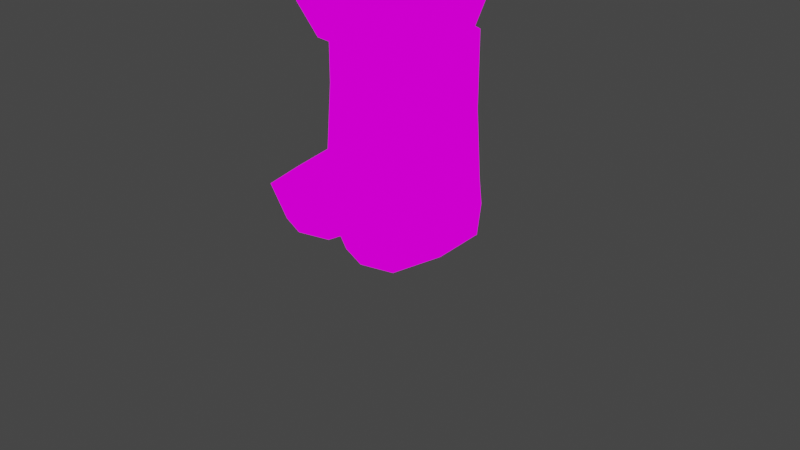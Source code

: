 # Source: Mario.blend  (saved by Blender 2.90.8; exported with 4.5.12 LTS)
import bpy
from mathutils import Matrix  # noqa: F401  (used for matrix-valued properties, if any)

bpy.ops.wm.read_factory_settings(use_empty=True)
scene = bpy.context.scene
scene.name = 'Scene'

# ---- collections
col_collection = bpy.data.collections.new('Collection'); scene.collection.children.link(col_collection)

# ---- images (referenced by path relative to the original .blend; pixels are not part of the script)
import os
ASSET_DIR = os.environ.get("B2B_ASSET_DIR", "")  # directory of the original .blend (textures are referenced by path, not embedded)
HERE = os.path.dirname(os.path.abspath(__file__))  # packed textures are extracted next to this script under _unpacked/

def load_image(name, relpath, width, height, colorspace="sRGB"):
    """Load a texture the original file referenced (path relative to the .blend, or extracted next to this script)."""
    p = next((c for c in (os.path.join(HERE, relpath), os.path.join(ASSET_DIR, relpath)) if relpath and os.path.exists(c)), "")
    if p:
        img = bpy.data.images.load(p, check_existing=True)
        img.name = name
    else:  # same state as the original file: an image datablock whose file is absent (Cycles renders it pink)
        img = bpy.data.images.new(name, width, height)
        img.source = "FILE"
        img.filepath = "//" + (relpath or name)
    img.colorspace_settings.name = colorspace
    return img
img_body_png = load_image('Body.png', 'Body.png', 1024, 1024, 'sRGB')
img_hand_png = load_image('Hand.png', 'Hand.png', 1024, 1024, 'sRGB')
img_eye_png = load_image('Eye.png', 'Eye.png', 1024, 1024, 'sRGB')
img_mustache_png = load_image('Mustache.png', 'Mustache.png', 1024, 1024, 'sRGB')
img_emblem_png = load_image('Emblem.png', 'Emblem.png', 1024, 1024, 'sRGB')
img_untitled = load_image('Untitled', 'Head.png', 1024, 1024, 'sRGB')
img_hand_png_001 = load_image('Hand.png.001', 'Hand.png', 1024, 1024, 'sRGB')

# ---- materials (node trees are filled in below, after node groups)
mat_body = bpy.data.materials.new('Body')
mat_body.use_backface_culling = True
mat_body.use_transparent_shadow = False
mat_arm = bpy.data.materials.new('Arm')
mat_arm.use_transparent_shadow = False
mat_material = bpy.data.materials.new('Material')
mat_material.use_transparent_shadow = False
mat_eye = bpy.data.materials.new('Eye')
mat_eye.use_backface_culling = True
mat_eye.use_transparent_shadow = False
mat_mouth = bpy.data.materials.new('Mouth')
mat_mouth.use_backface_culling = True
mat_mouth.use_transparent_shadow = False
mat_emblem = bpy.data.materials.new('Emblem')
mat_emblem.use_backface_culling = True
mat_emblem.use_transparent_shadow = False
mat_head = bpy.data.materials.new('Head')
mat_head.use_backface_culling = True
mat_head.use_transparent_shadow = False
mat_eye2 = bpy.data.materials.new('Eye2')
mat_eye2.use_transparent_shadow = False
mat_head_001 = bpy.data.materials.new('Head.001')
mat_head_001.use_transparent_shadow = False
mat_emblem__double_sided = bpy.data.materials.new('Emblem, Double-Sided')
mat_emblem__double_sided.use_transparent_shadow = False
mat_material_001 = bpy.data.materials.new('Material.001')
mat_material_001.use_transparent_shadow = False

# ---- material node trees
mat_body.use_nodes = True; mat_body.node_tree.nodes.clear()
_N = mat_body.node_tree.nodes; _L = mat_body.node_tree.links
n0 = _N.new('ShaderNodeOutputMaterial'); n0.name = 'Material Output'; n0.location = (300, 300)
n1 = _N.new('ShaderNodeBackground'); n1.name = 'Background'; n1.location = (10, 300)
n2 = _N.new('ShaderNodeTexImage'); n2.name = 'Image Texture'; n2.location = (-280, 270)
n2.image = img_body_png
n2.interpolation = 'Closest'
_L.new(n1.outputs[0], n0.inputs[0])
_L.new(n2.outputs[0], n1.inputs[0])
n0.is_active_output = True
mat_arm.use_nodes = True; mat_arm.node_tree.nodes.clear()
_N = mat_arm.node_tree.nodes; _L = mat_arm.node_tree.links
n0 = _N.new('ShaderNodeOutputMaterial'); n0.name = 'Material Output'; n0.location = (300, 300)
n1 = _N.new('ShaderNodeBackground'); n1.name = 'Background'; n1.location = (10, 300)
n2 = _N.new('ShaderNodeTexImage'); n2.name = 'Image Texture'; n2.location = (-280, 270)
n2.interpolation = 'Closest'
_L.new(n1.outputs[0], n0.inputs[0])
_L.new(n2.outputs[0], n1.inputs[0])
n0.is_active_output = True
mat_material.use_nodes = True; mat_material.node_tree.nodes.clear()
_N = mat_material.node_tree.nodes; _L = mat_material.node_tree.links
n0 = _N.new('ShaderNodeOutputMaterial'); n0.name = 'Material Output'; n0.location = (300, 300)
n1 = _N.new('ShaderNodeBackground'); n1.name = 'Background'; n1.location = (10, 300)
n2 = _N.new('ShaderNodeTexImage'); n2.name = 'Image Texture'; n2.location = (-280, 270)
n2.image = img_hand_png
n2.interpolation = 'Closest'
_L.new(n1.outputs[0], n0.inputs[0])
_L.new(n2.outputs[0], n1.inputs[0])
n0.is_active_output = True
mat_eye.use_nodes = True; mat_eye.node_tree.nodes.clear()
_N = mat_eye.node_tree.nodes; _L = mat_eye.node_tree.links
n0 = _N.new('ShaderNodeOutputMaterial'); n0.name = 'Material Output'; n0.location = (300, 300)
n1 = _N.new('ShaderNodeBackground'); n1.name = 'Background'; n1.location = (10, 300)
n2 = _N.new('ShaderNodeTexImage'); n2.name = 'Image Texture'; n2.location = (-280, 270)
n2.image = img_eye_png
n2.interpolation = 'Closest'
_L.new(n1.outputs[0], n0.inputs[0])
_L.new(n2.outputs[0], n1.inputs[0])
n0.is_active_output = True
mat_mouth.use_nodes = True; mat_mouth.node_tree.nodes.clear()
_N = mat_mouth.node_tree.nodes; _L = mat_mouth.node_tree.links
n0 = _N.new('ShaderNodeOutputMaterial'); n0.name = 'Material Output'; n0.location = (300, 300)
n1 = _N.new('ShaderNodeBackground'); n1.name = 'Background'; n1.location = (10, 300)
n2 = _N.new('ShaderNodeTexImage'); n2.name = 'Image Texture'; n2.location = (-280, 270)
n2.image = img_mustache_png
n2.interpolation = 'Closest'
_L.new(n1.outputs[0], n0.inputs[0])
_L.new(n2.outputs[0], n1.inputs[0])
n0.is_active_output = True
mat_emblem.use_nodes = True; mat_emblem.node_tree.nodes.clear()
_N = mat_emblem.node_tree.nodes; _L = mat_emblem.node_tree.links
n0 = _N.new('ShaderNodeOutputMaterial'); n0.name = 'Material Output'; n0.location = (300, 300)
n1 = _N.new('ShaderNodeTexImage'); n1.name = 'Image Texture'; n1.location = (-280, 270)
n1.image = img_emblem_png
n1.interpolation = 'Closest'
n2 = _N.new('ShaderNodeBackground'); n2.name = 'Background'; n2.location = (10, 300)
_L.new(n2.outputs[0], n0.inputs[0])
_L.new(n1.outputs[0], n2.inputs[0])
n0.is_active_output = True
mat_head.use_nodes = True; mat_head.node_tree.nodes.clear()
_N = mat_head.node_tree.nodes; _L = mat_head.node_tree.links
n0 = _N.new('ShaderNodeOutputMaterial'); n0.name = 'Material Output'; n0.location = (300, 300)
n1 = _N.new('ShaderNodeBackground'); n1.name = 'Background'; n1.location = (10, 300)
n2 = _N.new('ShaderNodeTexImage'); n2.name = 'Image Texture'; n2.location = (-280, 270)
n2.image = img_body_png
n2.interpolation = 'Closest'
_L.new(n1.outputs[0], n0.inputs[0])
_L.new(n2.outputs[0], n1.inputs[0])
n0.is_active_output = True
mat_eye2.use_nodes = True; mat_eye2.node_tree.nodes.clear()
_N = mat_eye2.node_tree.nodes; _L = mat_eye2.node_tree.links
n0 = _N.new('ShaderNodeOutputMaterial'); n0.name = 'Material Output'; n0.location = (300, 300)
n1 = _N.new('ShaderNodeBackground'); n1.name = 'Background'; n1.location = (10, 300)
n2 = _N.new('ShaderNodeTexImage'); n2.name = 'Image Texture'; n2.location = (-280, 270)
n2.image = img_eye_png
n2.interpolation = 'Closest'
_L.new(n1.outputs[0], n0.inputs[0])
_L.new(n2.outputs[0], n1.inputs[0])
n0.is_active_output = True
mat_head_001.use_nodes = True; mat_head_001.node_tree.nodes.clear()
_N = mat_head_001.node_tree.nodes; _L = mat_head_001.node_tree.links
n0 = _N.new('ShaderNodeOutputMaterial'); n0.name = 'Material Output'; n0.location = (300, 300)
n1 = _N.new('ShaderNodeBackground'); n1.name = 'Background'; n1.location = (10, 300)
n2 = _N.new('ShaderNodeTexImage'); n2.name = 'Image Texture'; n2.location = (-280, 270)
n2.image = img_untitled
_L.new(n1.outputs[0], n0.inputs[0])
_L.new(n2.outputs[0], n1.inputs[0])
n0.is_active_output = True
mat_emblem__double_sided.use_nodes = True; mat_emblem__double_sided.node_tree.nodes.clear()
_N = mat_emblem__double_sided.node_tree.nodes; _L = mat_emblem__double_sided.node_tree.links
n0 = _N.new('ShaderNodeOutputMaterial'); n0.name = 'Material Output'; n0.location = (300, 300)
n1 = _N.new('ShaderNodeBackground'); n1.name = 'Background'; n1.location = (10, 300)
n2 = _N.new('ShaderNodeTexImage'); n2.name = 'Image Texture'; n2.location = (-280, 270)
n2.image = img_emblem_png
_L.new(n1.outputs[0], n0.inputs[0])
_L.new(n2.outputs[0], n1.inputs[0])
n0.is_active_output = True
mat_material_001.use_nodes = True; mat_material_001.node_tree.nodes.clear()
_N = mat_material_001.node_tree.nodes; _L = mat_material_001.node_tree.links
n0 = _N.new('ShaderNodeOutputMaterial'); n0.name = 'Material Output'; n0.location = (300, 300)
n1 = _N.new('ShaderNodeBackground'); n1.name = 'Background'; n1.location = (10, 300)
n2 = _N.new('ShaderNodeTexImage'); n2.name = 'Image Texture'; n2.location = (-280, 270)
n2.image = img_hand_png_001
n2.interpolation = 'Closest'
_L.new(n1.outputs[0], n0.inputs[0])
_L.new(n2.outputs[0], n1.inputs[0])
n0.is_active_output = True

# ---- world
world_world = bpy.data.worlds.new('World'); scene.world = world_world
world_world.use_nodes = True; world_world.node_tree.nodes.clear()
_N = world_world.node_tree.nodes; _L = world_world.node_tree.links
n0 = _N.new('ShaderNodeOutputWorld'); n0.name = 'World Output'; n0.location = (300, 300)
n1 = _N.new('ShaderNodeBackground'); n1.name = 'Background'; n1.location = (10, 300)
n1.inputs[0].default_value = (0.05088, 0.05088, 0.05088, 1.0)
_L.new(n1.outputs[0], n0.inputs[0])
n0.is_active_output = True
world_world.color = (0.05088, 0.05088, 0.05088)
world_world.use_sun_shadow = False
world_world.sun_shadow_jitter_overblur = 0.0

# ---- cameras
cam_camera = bpy.data.cameras.new('Camera')
cam_camera.clip_end = 100.0
cam_camera.ortho_scale = 7.314

# ---- lights
light_light = bpy.data.lights.new('Light', 'POINT')
light_light.transmission_factor = 0.0
light_light.energy = 1000.0
light_light.shadow_soft_size = 0.1
light_light.shadow_maximum_resolution = 0.006
light_light.use_absolute_resolution = True

# ---- meshes
me_cube_001 = bpy.data.meshes.new('Cube.001')
me_cube_001.from_pydata([(-0.5388, -0.5418, 1.888), (-0.666, 0.2544, 1.966), (-0.7669, -0.6793, 2.335), (-0.7546, 0.5263, 2.625), (-2.664e-09, 0.2646, 1.759), (-2.664e-09, -0.8295, 2.184), (-2.664e-09, -0.1866, 1.683), (-2.664e-09, -0.9181, 2.666), (-2.664e-09, 0.5936, 2.094), (-0.9003, -6.93e-05, 2.476), (-0.4975, -0.4643, 3.466), (-0.6078, 0.5335, 3.386), (-0.7245, -0.7144, 2.833), (-0.5637, -0.02069, 3.616), (-2.664e-09, 0.6126, 3.502), (-2.664e-09, -0.3395, 3.749), (0.0, 0.04954, 4.725), (-2.664e-09, -0.7698, 3.236), (-2.664e-09, 0.6904, 2.969), (-2.664e-09, 0.4343, 3.813), (-0.4105, 0.1151, 3.803), (-0.8151, -0.02724, 3.142), (-2.664e-09, 0.6677, 2.531), (0.5388, -0.5418, 1.888), (0.666, 0.2544, 1.966), (0.7669, -0.6793, 2.335), (0.7546, 0.5263, 2.625), (0.9003, -6.93e-05, 2.476), (0.4975, -0.4643, 3.466), (0.6078, 0.5335, 3.386), (0.7245, -0.7144, 2.833), (0.5637, -0.02069, 3.616), (0.4105, 0.1151, 3.803), (0.8151, -0.02724, 3.142)], [], [(0, 23, 5), (9, 3, 1), (1, 8, 4), (1, 3, 8), (1, 4, 6), (1, 6, 0), (3, 22, 8), (12, 2, 7), (21, 2, 12), (11, 20, 19), (18, 11, 14), (12, 10, 21), (3, 11, 18), (19, 20, 16), (14, 11, 19), (16, 20, 15), (20, 10, 15), (17, 10, 12), (17, 15, 10), (3, 9, 21), (13, 10, 20), (21, 13, 11), (21, 10, 13), (12, 7, 17), (21, 9, 2), (3, 21, 11), (13, 20, 11), (5, 2, 0), (7, 2, 5), (3, 18, 22), (0, 6, 23), (27, 24, 26), (24, 4, 8), (24, 8, 26), (24, 6, 4), (24, 23, 6), (26, 8, 22), (30, 7, 25), (33, 30, 25), (29, 19, 32), (18, 14, 29), (30, 33, 28), (26, 18, 29), (19, 16, 32), (14, 19, 29), (16, 15, 32), (32, 15, 28), (17, 30, 28), (17, 28, 15), (26, 33, 27), (31, 32, 28), (33, 29, 31), (33, 31, 28), (30, 17, 7), (33, 25, 27), (26, 29, 33), (31, 29, 32), (5, 23, 25), (7, 5, 25), (26, 22, 18), (27, 25, 24), (24, 25, 23), (0, 2, 1), (1, 2, 9)])
me_cube_001.polygons.foreach_set('use_smooth', [True] * 64)
_k = set([(15, 20), (15, 32), (19, 20), (19, 32)])
me_cube_001.attributes.new('sharp_edge', 'BOOLEAN', 'EDGE').data.foreach_set('value', [ (min(e.vertices), max(e.vertices)) in _k for e in me_cube_001.edges])
_uv = me_cube_001.uv_layers.new(name='UVMap')
_uv.uv.foreach_set('vector', [0.1777, 0.1371, 0.2191, 0.1188, 0.3019, 0.08232, 0.1643, 0.3237, 0.09972, 0.3245, 0.1086, 0.2006, 0.1086, 0.2006, 0.001779, 0.3001, 0.06808, 0.1478, 0.1086, 0.2006, 0.09972, 0.3245, 0.001779, 0.3001, 0.1086, 0.2006, 0.06808, 0.1478, 0.09973, 0.002391, 0.1086, 0.2006, 0.09973, 0.002391, 0.1777, 0.1371, 0.1034, 0.3869, 0.02271, 0.4567, 0.001779, 0.3001, 0.2843, 0.2053, 0.2148, 0.2203, 0.3019, 0.08232, 0.2244, 0.3919, 0.246, 0.3405, 0.246, 0.3405, 0.1604, 0.5723, 0.3088, 0.9083, 0.1842, 0.8148, 0.04363, 0.6133, 0.1604, 0.5723, 0.1218, 0.7529, 0.2873, 0.2651, 0.2978, 0.4816, 0.2244, 0.3919, 0.1034, 0.3869, 0.1604, 0.5723, 0.04363, 0.6133, 0.1842, 0.8148, 0.3088, 0.9083, 0.4978, 1.0, 0.1218, 0.7529, 0.1604, 0.5723, 0.1842, 0.8148, 0.4978, 1.0, 0.3088, 0.9083, 0.4938, 0.8455, 0.3088, 0.9083, 0.3372, 0.6115, 0.4938, 0.8455, 0.4978, 0.2721, 0.3372, 0.6115, 0.2843, 0.2053, 0.4978, 0.2721, 0.4938, 0.8455, 0.3372, 0.6115, 0.1034, 0.3869, 0.1643, 0.3237, 0.2244, 0.3919, 0.2215, 0.478, 0.3532, 0.649, 0.3032, 0.9083, 0.2244, 0.3919, 0.2215, 0.478, 0.1158, 0.5687, 0.2244, 0.3919, 0.3563, 0.5838, 0.2215, 0.478, 0.2843, 0.2053, 0.4767, -0.08565, 0.4978, 0.2721, 0.2244, 0.3919, 0.1643, 0.3237, 0.246, 0.3405, 0.1034, 0.3869, 0.2244, 0.3919, 0.1604, 0.5723, 0.2215, 0.478, 0.3088, 0.9083, 0.1604, 0.5723, 0.3019, 0.08232, 0.2148, 0.2203, 0.3019, 0.08232, 0.3019, 0.08232, 0.2148, 0.2203, 0.3019, 0.08232, 0.1034, 0.3869, 0.04363, 0.6133, 0.02271, 0.4567, 0.1777, 0.1371, 0.09973, 0.002391, 0.2191, 0.1188, 0.1643, 0.3237, 0.1086, 0.2006, 0.09972, 0.3245, 0.1086, 0.2006, 0.06808, 0.1478, 0.001779, 0.3001, 0.1086, 0.2006, 0.001779, 0.3001, 0.09972, 0.3245, 0.1086, 0.2006, 0.09973, 0.002391, 0.06808, 0.1478, 0.1086, 0.2006, 0.2191, 0.1188, 0.09973, 0.002391, 0.1034, 0.3869, 0.001779, 0.3001, 0.02271, 0.4567, 0.2843, 0.2053, 0.3019, 0.08232, 0.2148, 0.2203, 0.2244, 0.3919, 0.246, 0.3405, 0.246, 0.3405, 0.1604, 0.5723, 0.1842, 0.8148, 0.3088, 0.9083, 0.04363, 0.6133, 0.1218, 0.7529, 0.1604, 0.5723, 0.2873, 0.2651, 0.2244, 0.3919, 0.2978, 0.4816, 0.1034, 0.3869, 0.04363, 0.6133, 0.1604, 0.5723, 0.1842, 0.8148, 0.4978, 1.0, 0.3088, 0.9083, 0.1218, 0.7529, 0.1842, 0.8148, 0.1604, 0.5723, 0.4978, 1.0, 0.4938, 0.8455, 0.3088, 0.9083, 0.3088, 0.9083, 0.4938, 0.8455, 0.3372, 0.6115, 0.4978, 0.2721, 0.2843, 0.2053, 0.3372, 0.6115, 0.4978, 0.2721, 0.3372, 0.6115, 0.4938, 0.8455, 0.1034, 0.3869, 0.2244, 0.3919, 0.1643, 0.3237, 0.2215, 0.478, 0.3032, 0.9083, 0.3532, 0.649, 0.2244, 0.3919, 0.1158, 0.5687, 0.2215, 0.478, 0.2244, 0.3919, 0.2215, 0.478, 0.3563, 0.5838, 0.2843, 0.2053, 0.4978, 0.2721, 0.4767, -0.08565, 0.2244, 0.3919, 0.246, 0.3405, 0.1643, 0.3237, 0.1034, 0.3869, 0.1604, 0.5723, 0.2244, 0.3919, 0.2215, 0.478, 0.1604, 0.5723, 0.3088, 0.9083, 0.3019, 0.08232, 0.2191, 0.1188, 0.2148, 0.2203, 0.3019, 0.08232, 0.3019, 0.08232, 0.2148, 0.2203, 0.1034, 0.3869, 0.02271, 0.4567, 0.04363, 0.6133, 0.1643, 0.3237, 0.246, 0.3405, 0.1086, 0.2006, 0.1086, 0.2006, 0.246, 0.3405, 0.2191, 0.1188, 0.3019, 0.08232, 0.2148, 0.2203, 0.1086, 0.2006, 0.1086, 0.2006, 0.2148, 0.2203, 0.1643, 0.3237])
me_cube_001.materials.append(mat_body)
me_cube_001.materials.append(mat_arm)
me_cube_001.use_remesh_fix_poles = True
me_cube_001.use_remesh_preserve_attributes = False
me_cube_001.use_mirror_vertex_groups = False
me_cube_001.update()
me_cube_009 = bpy.data.meshes.new('Cube.009')
me_cube_009.from_pydata([(2.946, -0.3981, 3.06), (2.946, -0.4537, 3.849), (2.953, 0.4168, 3.147), (2.954, 0.4561, 3.746), (2.164, -0.3704, 3.195), (2.164, -0.3851, 3.697), (2.17, 0.356, 3.191), (2.171, 0.3744, 3.693)], [], [(0, 3, 2), (2, 7, 6), (7, 4, 6), (5, 0, 4), (6, 0, 2), (7, 1, 5), (0, 1, 3), (2, 3, 7), (7, 5, 4), (5, 1, 0), (6, 4, 0), (7, 3, 1)])
me_cube_009.polygons.foreach_set('use_smooth', [True] * 12)
_uv = me_cube_009.uv_layers.new(name='UVMap')
_uv.uv.foreach_set('vector', [0.001953, 0.6606, 0.252, 0.9976, 0.001953, 0.9976, 0.4688, 0.03139, 0.182, 0.2814, 0.4688, 0.2814, 0.625, 0.5, 0.375, 0.75, 0.375, 0.5, 0.5996, 0.2813, 0.3779, 0.5313, 0.3779, 0.2813, 0.128, 0.2818, 0.435, 0.5271, 0.09561, 0.5278, 0.8834, 1.092, 0.474, 0.3708, 0.8834, 0.4312, 0.001953, 0.6606, 0.252, 0.6226, 0.252, 0.9976, 0.4688, 0.03139, 0.182, 0.03139, 0.182, 0.2814, 0.625, 0.5, 0.625, 0.75, 0.375, 0.75, 0.5996, 0.2813, 0.6451, 0.5313, 0.3779, 0.5313, 0.128, 0.2818, 0.4356, 0.2786, 0.435, 0.5357, 0.8834, 1.092, 0.474, 1.152, 0.474, 0.3708])
me_cube_009.materials.append(mat_material)
me_cube_009.use_remesh_fix_poles = True
me_cube_009.use_remesh_preserve_attributes = False
me_cube_009.use_mirror_vertex_groups = False
me_cube_009.update()
me_cube_010 = bpy.data.meshes.new('Cube.010')
me_cube_010.from_pydata([(0.0, 1.091, 5.189), (0.0, 1.185, 4.104), (0.0, -0.789, 3.872), (0.0, 0.0, 3.728), (0.0, -1.471, 4.612), (0.0, -0.05352, 4.512), (0.0, -1.339, 4.885), (-0.2306, -1.298, 4.332), (-0.3472, -1.298, 4.649), (0.0, 0.929, 4.267), (0.0, 0.8494, 3.852), (-1.031, 0.2382, 4.555), (-0.9965, 0.155, 4.876), (-0.9965, 0.155, 4.465), (-0.6163, -0.1199, 4.643), (-0.7689, 0.09225, 4.876), (-0.8671, -0.03575, 4.465), (-0.8671, -0.03575, 4.854), (-0.8671, 0.004176, 4.502), (-0.7689, 0.09225, 4.465), (0.8671, -0.03575, 4.854), (0.8671, -0.03575, 4.465), (0.5952, 0.762, 4.339), (0.3472, -1.298, 4.649), (0.2306, -1.298, 4.332), (0.7396, -0.6437, 5.396), (0.7567, -0.6624, 4.354), (0.6807, 0.0, 3.976), (0.9028, 0.0, 4.462), (0.63, 0.7726, 5.263), (0.6825, 0.8534, 4.082), (0.6186, -0.6568, 4.676), (0.6056, -0.6585, 4.004), (0.7689, 0.09225, 4.876), (0.7689, 0.09225, 4.465), (0.6163, -0.1199, 4.643), (0.9965, 0.155, 4.465), (0.9965, 0.155, 4.876), (1.031, 0.2382, 4.555), (0.8856, 0.2233, 4.812), (1.031, 0.2382, 4.786), (-0.5952, 0.762, 4.339), (-0.7396, -0.6437, 5.396), (-0.7567, -0.6624, 4.354), (-0.6807, 0.0, 3.976), (-0.9028, 0.0, 4.462), (-0.63, 0.7726, 5.263), (-0.6825, 0.8534, 4.082), (-0.6186, -0.6568, 4.676), (-0.6056, -0.6585, 4.004), (0.0, -0.7595, 4.708), (0.0, -0.6383, 5.627), (0.0, -1.027, 4.394), (0.0, -0.7936, 5.198), (-0.8856, 0.2233, 4.812), (-1.031, 0.2382, 4.786)], [], [(7, 8, 5), (8, 6, 5), (4, 8, 7), (4, 6, 8), (55, 54, 11), (17, 12, 13), (15, 54, 12), (17, 13, 16), (15, 12, 17), (19, 14, 16), (19, 13, 11), (14, 15, 17), (13, 12, 55), (14, 17, 16), (16, 13, 19), (30, 27, 10), (24, 5, 23), (23, 5, 6), (20, 21, 36), (35, 20, 33), (28, 31, 26), (35, 21, 20), (34, 21, 35), (27, 22, 28), (32, 27, 28), (30, 10, 1), (3, 27, 32), (22, 30, 9), (30, 1, 9), (33, 20, 37), (22, 27, 30), (21, 34, 36), (4, 23, 6), (25, 28, 29), (29, 28, 22), (36, 40, 37), (33, 37, 39), (4, 24, 23), (40, 38, 39), (34, 38, 36), (28, 25, 31), (3, 10, 27), (0, 29, 22), (20, 36, 37), (22, 9, 0), (34, 33, 39), (34, 35, 33), (38, 34, 39), (37, 40, 39), (36, 38, 40), (3, 32, 2), (32, 28, 26), (4, 7, 24), (24, 7, 5), (47, 10, 44), (45, 43, 48), (44, 45, 41), (49, 45, 44), (47, 1, 10), (3, 49, 44), (41, 9, 47), (47, 9, 1), (41, 47, 44), (42, 46, 45), (46, 41, 45), (45, 48, 42), (3, 44, 10), (0, 41, 46), (41, 0, 9), (3, 2, 49), (49, 43, 45), (53, 51, 42), (48, 50, 53), (42, 48, 53), (52, 50, 48), (25, 53, 31), (52, 31, 50), (31, 53, 50), (53, 25, 51), (52, 48, 43), (52, 49, 2), (52, 43, 49), (52, 32, 26), (52, 2, 32), (52, 26, 31), (19, 54, 15), (19, 15, 14), (11, 54, 19), (12, 54, 55), (13, 55, 11)])
me_cube_010.polygons.foreach_set('use_smooth', [True] * 90)
me_cube_010.polygons.foreach_set('material_index', [3, 3, 3, 3, 3, 3, 3, 3, 3, 3, 3, 3, 3, 3, 3, 3, 3, 3, 3, 3, 3, 3, 3, 3, 3, 3, 3, 3, 3, 3, 3, 3, 3, 3, 3, 3, 3, 3, 3, 3, 3, 3, 3, 3, 3, 3, 3, 3, 3, 3, 3, 3, 3, 3, 3, 3, 3, 3, 3, 3, 3, 3, 3, 3, 3, 3, 3, 3, 3, 3, 3, 0, 0, 0, 0, 4, 4, 4, 4, 1, 1, 1, 1, 1, 1, 3, 3, 3, 3, 3])
_uv = me_cube_010.uv_layers.new(name='UVMap')
_uv.uv.foreach_set('vector', [0.5132, 0.02604, 0.5132, 0.02604, 0.5132, 0.02604, 0.5132, 0.02604, 0.5132, 0.02604, 0.5132, 0.02604, 0.5132, 0.02604, 0.5132, 0.02604, 0.5132, 0.02604, 0.5132, 0.02604, 0.5132, 0.02604, 0.5132, 0.02604, 0.5221, 0.03927, 0.5221, 0.03927, 0.5221, 0.03927, 0.6665, 0.7486, 0.692, 0.7486, 0.692, 0.5904, 0.5221, 0.03927, 0.5221, 0.03927, 0.5221, 0.03927, 0.6665, 0.7486, 0.692, 0.5904, 0.6665, 0.5904, 0.5221, 0.03927, 0.5221, 0.03927, 0.5221, 0.03927, 0.5221, 0.03927, 0.5221, 0.03927, 0.5221, 0.03927, 0.5221, 0.03927, 0.5221, 0.03927, 0.5221, 0.03927, 0.5221, 0.03927, 0.5221, 0.03927, 0.5221, 0.03927, 0.692, 0.5904, 0.692, 0.7486, 0.709, 0.714, 0.5221, 0.03927, 0.5221, 0.03927, 0.5221, 0.03927, 0.5221, 0.03927, 0.5221, 0.03927, 0.5221, 0.03927, 0.8497, 0.4369, 0.6889, 0.3669, 0.9189, 0.1712, 0.5418, 0.07854, 0.5418, 0.07854, 0.5418, 0.07854, 0.5132, 0.02604, 0.5132, 0.02604, 0.5132, 0.02604, 0.6665, 0.7486, 0.6665, 0.5904, 0.692, 0.5904, 0.5221, 0.03927, 0.5221, 0.03927, 0.5221, 0.03927, 0.6679, 0.5862, 0.5065, 0.6398, 0.5066, 0.4676, 0.5221, 0.03927, 0.5221, 0.03927, 0.5221, 0.03927, 0.5221, 0.03927, 0.5221, 0.03927, 0.5221, 0.03927, 0.6889, 0.3669, 0.8465, 0.5505, 0.6679, 0.5862, 0.5227, 0.2964, 0.6889, 0.3669, 0.6679, 0.5862, 0.8497, 0.4369, 0.9189, 0.1712, 0.9859, 0.3402, 0.723, 0.02835, 0.6889, 0.3669, 0.5227, 0.2964, 0.8465, 0.5505, 0.8497, 0.4369, 0.9922, 0.5088, 0.8497, 0.4369, 0.9924, 0.3402, 0.9922, 0.5088, 0.5221, 0.03927, 0.5221, 0.03927, 0.5221, 0.03927, 0.8465, 0.5505, 0.6889, 0.3669, 0.8497, 0.4369, 0.5221, 0.03927, 0.5221, 0.03927, 0.5221, 0.03927, 0.5132, 0.02604, 0.5132, 0.02604, 0.5132, 0.02604, 0.5422, 0.9845, 0.6679, 0.5862, 0.8362, 0.9786, 0.8362, 0.9786, 0.6679, 0.5862, 0.8465, 0.5505, 0.692, 0.5904, 0.709, 0.714, 0.692, 0.7486, 0.5221, 0.03927, 0.5221, 0.03927, 0.5221, 0.03927, 0.5263, 0.04341, 0.5263, 0.04341, 0.5263, 0.04341, 0.5221, 0.03927, 0.5221, 0.03927, 0.5221, 0.03927, 0.5221, 0.03927, 0.5221, 0.03927, 0.5221, 0.03927, 0.6679, 0.5862, 0.5422, 0.9845, 0.5065, 0.6398, 0.723, 0.02835, 0.9189, 0.1712, 0.6889, 0.3669, 0.9924, 0.9544, 0.8362, 0.9786, 0.8465, 0.5505, 0.6665, 0.7486, 0.692, 0.5904, 0.692, 0.7486, 0.8465, 0.5505, 0.9922, 0.5088, 0.9924, 0.9544, 0.5221, 0.03927, 0.5221, 0.03927, 0.5221, 0.03927, 0.5221, 0.03927, 0.5221, 0.03927, 0.5221, 0.03927, 0.5221, 0.03927, 0.5221, 0.03927, 0.5221, 0.03927, 0.5221, 0.03927, 0.5221, 0.03927, 0.5221, 0.03927, 0.5221, 0.03927, 0.5221, 0.03927, 0.5221, 0.03927, 0.723, 0.02835, 0.5227, 0.2964, 0.526, 0.0, 0.5227, 0.2964, 0.6679, 0.5862, 0.5066, 0.4676, 0.5283, 0.04547, 0.5283, 0.04547, 0.5283, 0.04547, 0.5428, 0.06821, 0.5428, 0.06821, 0.5428, 0.06821, 0.8497, 0.4369, 0.9189, 0.1712, 0.6889, 0.3669, 0.6679, 0.5862, 0.5066, 0.4676, 0.5065, 0.6398, 0.6889, 0.3669, 0.6679, 0.5862, 0.8465, 0.5505, 0.5227, 0.2964, 0.6679, 0.5862, 0.6889, 0.3669, 0.8497, 0.4369, 0.9859, 0.3402, 0.9189, 0.1712, 0.723, 0.02835, 0.5227, 0.2964, 0.6889, 0.3669, 0.8465, 0.5505, 0.9922, 0.5088, 0.8497, 0.4369, 0.8497, 0.4369, 0.9922, 0.5088, 0.9924, 0.3402, 0.8465, 0.5505, 0.8497, 0.4369, 0.6889, 0.3669, 0.5422, 0.9845, 0.8362, 0.9786, 0.6679, 0.5862, 0.8362, 0.9786, 0.8465, 0.5505, 0.6679, 0.5862, 0.6679, 0.5862, 0.5065, 0.6398, 0.5422, 0.9845, 0.723, 0.02835, 0.6889, 0.3669, 0.9189, 0.1712, 0.9924, 0.9544, 0.8465, 0.5505, 0.8362, 0.9786, 0.8465, 0.5505, 0.9924, 0.9544, 0.9922, 0.5088, 0.723, 0.02835, 0.526, 0.0, 0.5227, 0.2964, 0.5227, 0.2964, 0.5066, 0.4676, 0.6679, 0.5862, 0.9022, 0.7307, 0.9022, 1.054, 0.1503, 0.941, 0.2539, 0.1557, 0.9011, 0.1544, 0.9022, 0.7307, 0.1503, 0.941, 0.2539, 0.1557, 0.9022, 0.7307, 0.9049, -0.2015, 0.9011, 0.1544, 0.2539, 0.1557, 0.1503, 0.941, 0.9022, 0.7307, 0.2539, 0.1557, 0.9049, -0.2015, 0.2539, 0.1557, 0.9011, 0.1544, 0.2539, 0.1557, 0.9022, 0.7307, 0.9011, 0.1544, 0.9022, 0.7307, 0.1503, 0.941, 0.9022, 1.054, 0.986, 0.6995, 0.01308, 1.089, 0.01312, 0.5992, 0.986, 0.6995, 0.09018, 0.119, 0.9822, 0.001154, 0.986, 0.6995, 0.01312, 0.5992, 0.09018, 0.119, 0.986, 0.6995, 0.09018, 0.119, 0.01312, 0.5992, 0.986, 0.6995, 0.9822, 0.001154, 0.09018, 0.119, 0.986, 0.6995, 0.01312, 0.5992, 0.01308, 1.089, 0.5221, 0.03927, 0.5221, 0.03927, 0.5221, 0.03927, 0.5221, 0.03927, 0.5221, 0.03927, 0.5221, 0.03927, 0.5221, 0.03927, 0.5221, 0.03927, 0.5221, 0.03927, 0.5221, 0.03927, 0.5221, 0.03927, 0.5221, 0.03927, 0.5221, 0.03927, 0.5221, 0.03927, 0.5221, 0.03927])
me_cube_010.materials.append(mat_eye)
me_cube_010.materials.append(mat_mouth)
me_cube_010.materials.append(mat_emblem)
me_cube_010.materials.append(mat_head)
me_cube_010.materials.append(mat_eye2)
me_cube_010.use_remesh_fix_poles = True
me_cube_010.use_remesh_preserve_attributes = False
me_cube_010.use_mirror_vertex_groups = False
me_cube_010.update()
me_cube_005 = bpy.data.meshes.new('Cube.005')
me_cube_005.from_pydata([(0.0, 0.9883, 4.562), (0.0, -0.2011, 6.199), (-0.7061, 0.771, 4.647), (-0.8761, 0.06354, 4.954), (-1.043, -0.1219, 5.425), (0.0, 1.184, 4.651), (-0.5045, -0.8336, 6.067), (-0.863, 1.0, 5.18), (0.0, 1.309, 5.132), (0.7061, 0.771, 4.647), (0.8761, 0.06354, 4.954), (1.043, -0.1219, 5.425), (0.5045, -0.8336, 6.067), (0.863, 1.0, 5.18), (-0.8227, -0.6255, 5.189), (0.8227, -0.6255, 5.189), (-0.3305, -0.8816, 5.418), (0.3305, -0.8816, 5.418), (0.4261, -1.235, 5.316), (-0.4261, -1.235, 5.316), (-3.311e-09, -0.05555, 5.762)], [], [(1, 13, 8), (5, 13, 9), (5, 9, 0), (13, 10, 9), (7, 2, 3), (13, 12, 11), (1, 8, 7), (6, 7, 4), (5, 8, 13), (6, 1, 7), (5, 2, 7), (5, 0, 2), (5, 7, 8), (1, 12, 13), (11, 10, 13), (3, 4, 7), (10, 11, 15), (4, 3, 14), (16, 14, 19), (15, 17, 18), (12, 16, 17), (12, 15, 11), (14, 6, 4), (16, 6, 14), (12, 17, 15), (14, 3, 20), (3, 2, 20), (0, 9, 20), (10, 15, 20), (15, 17, 20), (20, 17, 16), (2, 0, 20), (9, 10, 20), (16, 14, 20), (1, 6, 12), (16, 18, 17), (12, 6, 16), (16, 19, 18)])
me_cube_005.polygons.foreach_set('use_smooth', [True] * 38)
me_cube_005.polygons.foreach_set('material_index', [2, 2, 2, 2, 2, 2, 2, 2, 2, 2, 2, 2, 2, 2, 2, 2, 2, 2, 4, 4, 2, 2, 2, 2, 2, 2, 2, 2, 2, 2, 2, 2, 2, 2, 2, 4, 2, 4])
_k = set([(14, 16), (15, 17), (16, 17)])
me_cube_005.attributes.new('sharp_edge', 'BOOLEAN', 'EDGE').data.foreach_set('value', [ (min(e.vertices), max(e.vertices)) in _k for e in me_cube_005.edges])
_uv = me_cube_005.uv_layers.new(name='UVMap')
_uv.uv.foreach_set('vector', [0.0, 0.0, 0.0, 0.0, 0.0, 0.0, 0.0, 0.0, 0.0, 0.0, 0.0, 0.0, 0.0, 0.0, 0.0, 0.0, 0.0, 0.0, 0.0, 0.0, 0.0, 0.0, 0.0, 0.0, 0.0, 0.0, 0.0, 0.0, 0.0, 0.0, 0.0, 0.0, 0.0, 0.0, 0.0, 0.0, 0.0, 0.0, 0.0, 0.0, 0.0, 0.0, 0.0, 0.0, 0.0, 0.0, 0.0, 0.0, 0.0, 0.0, 0.0, 0.0, 0.0, 0.0, 0.8653, 0.1036, 1.0, 0.1214, 0.8871, 0.3591, 0.0, 0.0, 0.0, 0.0, 0.0, 0.0, 0.0, 0.0, 0.0, 0.0, 0.0, 0.0, 0.0, 0.0, 0.0, 0.0, 0.0, 0.0, 0.0, 0.0, 0.0, 0.0, 0.0, 0.0, 0.0, 0.0, 0.0, 0.0, 0.0, 0.0, 0.0, 0.0, 0.0, 0.0, 0.0, 0.0, 0.0, 0.0, 0.0, 0.0, 0.0, 0.0, 0.0, 0.0, 0.0, 0.0, 0.0, 0.0, 0.0, 0.0, 0.0, 0.0, 0.0, 0.0, 0.0, 0.0, 0.0, 0.0, 0.0, 0.0, 1.0, 1.0, 0.15, 0.1457, 0.85, 0.1457, 0.0, 0.0, 0.0, 0.0, 0.0, 0.0, 0.0, 0.0, 0.0, 0.0, 0.0, 0.0, 0.0, 0.0, 0.0, 0.0, 0.0, 0.0, 0.0, 0.0, 0.0, 0.0, 0.0, 0.0, 0.0, 0.0, 0.0, 0.0, 0.0, 0.0, 0.0, 0.0, 0.0, 0.0, 0.0, 0.0, 0.0, 0.0, 0.0, 0.0, 0.0, 0.0, 0.0, 0.0, 0.0, 0.0, 0.0, 0.0, 0.0, 0.0, 0.0, 0.0, 0.0, 0.0, 0.0, 0.0, 0.0, 0.0, 0.0, 0.0, 0.0, 0.0, 0.0, 0.0, 0.0, 0.0, 0.0, 0.0, 0.0, 0.0, 0.0, 0.0, 0.0, 0.0, 0.0, 0.0, 0.0, 0.0, 1.0, 0.1214, 0.8653, 0.1036, 0.9029, 0.02952, 0.0, 0.0, 0.0, 0.0, 0.0, 0.0, 1.0, 1.0, 0.0, 1.0, 0.15, 0.1457, 0.0, 0.0, 0.0, 0.0, 0.0, 0.0])
me_cube_005.materials.append(mat_eye)
me_cube_005.materials.append(mat_mouth)
me_cube_005.materials.append(mat_emblem)
me_cube_005.materials.append(mat_head_001)
me_cube_005.materials.append(mat_emblem__double_sided)
me_cube_005.use_remesh_fix_poles = True
me_cube_005.use_remesh_preserve_attributes = False
me_cube_005.use_mirror_vertex_groups = False
me_cube_005.update()
me_cube_002 = bpy.data.meshes.new('Cube.002')
me_cube_002.from_pydata([(-2.946, -0.3981, 3.06), (-2.946, -0.4537, 3.849), (-2.953, 0.4168, 3.147), (-2.954, 0.4561, 3.746), (-2.164, -0.3704, 3.195), (-2.164, -0.3851, 3.697), (-2.17, 0.356, 3.191), (-2.171, 0.3744, 3.693)], [], [(0, 3, 2), (2, 7, 6), (7, 4, 6), (5, 0, 4), (6, 0, 2), (7, 1, 5), (0, 1, 3), (2, 3, 7), (7, 5, 4), (5, 1, 0), (6, 4, 0), (7, 3, 1)])
me_cube_002.polygons.foreach_set('use_smooth', [True] * 12)
_uv = me_cube_002.uv_layers.new(name='UVMap')
_uv.uv.foreach_set('vector', [0.001953, 0.6606, 0.252, 0.9976, 0.001953, 0.9976, 0.4688, 0.03139, 0.182, 0.2814, 0.4688, 0.2814, 0.625, 0.5, 0.375, 0.75, 0.375, 0.5, 0.5996, 0.2813, 0.3779, 0.5313, 0.3779, 0.2813, 0.128, 0.2818, 0.435, 0.5271, 0.09561, 0.5278, 0.8834, 1.092, 0.474, 0.3708, 0.8834, 0.4312, 0.001953, 0.6606, 0.252, 0.6226, 0.252, 0.9976, 0.4688, 0.03139, 0.182, 0.03139, 0.182, 0.2814, 0.625, 0.5, 0.625, 0.75, 0.375, 0.75, 0.5996, 0.2813, 0.6451, 0.5313, 0.3779, 0.5313, 0.128, 0.2818, 0.4356, 0.2786, 0.435, 0.5357, 0.8834, 1.092, 0.474, 1.152, 0.474, 0.3708])
me_cube_002.materials.append(mat_material_001)
me_cube_002.use_remesh_fix_poles = True
me_cube_002.use_remesh_preserve_attributes = False
me_cube_002.use_mirror_vertex_groups = False
me_cube_002.update()
me_cube_003 = bpy.data.meshes.new('Cube.003')
me_cube_003.from_pydata([(-0.4516, 5.485e-08, 2.303), (-0.4516, -0.3885, 2.055), (-0.8241, -0.1727, 2.055), (-0.6985, 0.3565, 2.055), (-0.2047, 0.3565, 2.055), (-0.07906, -0.1727, 2.055), (-0.8642, -0.1977, 0.5599), (-0.725, 0.3887, 0.5599), (-0.03869, -0.1977, 0.5599), (-0.1778, 0.3887, 0.5599), (-0.4514, -0.4368, 0.6748), (-0.7873, -0.8208, -7.153e-07), (-0.7814, 0.3131, -7.153e-07), (-0.1326, -0.8208, -7.153e-07), (-0.1385, 0.3131, -7.153e-07), (-0.8654, -0.2784, -7.153e-07), (-0.9047, -0.9145, 0.3787), (-0.7528, 0.3951, 0.2994), (-0.4599, 0.3931, -7.153e-07), (-0.4607, 0.4043, 0.5309), (-0.1671, 0.3951, 0.2994), (-0.0545, -0.2784, -7.153e-07), (-0.01518, -0.9145, 0.3787), (-0.4604, -0.9033, 0.7027), (-0.02387, -0.2784, 0.2994), (-0.8906, -0.2784, 0.2994), (-0.4599, 0.4522, 0.2994), (-0.4602, -1.063, 0.4139), (-0.4599, -0.9276, -7.153e-07), (-0.8242, -0.1728, 1.278), (-0.8241, -0.1727, 1.338), (-0.6985, 0.3565, 1.338), (-0.6986, 0.3566, 1.278), (-0.07906, -0.1727, 1.338), (-0.07895, -0.1728, 1.278), (-0.2046, 0.3566, 1.278), (-0.2047, 0.3565, 1.338), (-0.4516, -0.3885, 1.338), (-0.4516, -0.3887, 1.278), (0.4516, 5.485e-08, 2.303), (0.4516, -0.3885, 2.055), (0.8241, -0.1727, 2.055), (0.6985, 0.3565, 2.055), (0.2047, 0.3565, 2.055), (0.07906, -0.1727, 2.055), (0.8642, -0.1977, 0.5599), (0.725, 0.3887, 0.5599), (0.03869, -0.1977, 0.5599), (0.1778, 0.3887, 0.5599), (0.4514, -0.4368, 0.6748), (0.7873, -0.8208, -7.153e-07), (0.7814, 0.3131, -7.153e-07), (0.1326, -0.8208, -7.153e-07), (0.1385, 0.3131, -7.153e-07), (0.8654, -0.2784, -7.153e-07), (0.9047, -0.9145, 0.3787), (0.7528, 0.3951, 0.2994), (0.4599, 0.3931, -7.153e-07), (0.4607, 0.4043, 0.5309), (0.1671, 0.3951, 0.2994), (0.0545, -0.2784, -7.153e-07), (0.01518, -0.9145, 0.3787), (0.4604, -0.9033, 0.7027), (0.02387, -0.2784, 0.2994), (0.8906, -0.2784, 0.2994), (0.4599, 0.4522, 0.2994), (0.4602, -1.063, 0.4139), (0.4599, -0.9276, -7.153e-07), (0.8242, -0.1728, 1.278), (0.8241, -0.1727, 1.338), (0.6985, 0.3565, 1.338), (0.6986, 0.3566, 1.278), (0.07906, -0.1727, 1.338), (0.07895, -0.1728, 1.278), (0.2046, 0.3566, 1.278), (0.2047, 0.3565, 1.338), (0.4516, -0.3885, 1.338), (0.4516, -0.3887, 1.278)], [], [(31, 4, 36), (38, 10, 34), (7, 32, 35), (30, 31, 32), (0, 2, 1), (0, 4, 3), (0, 5, 4), (0, 3, 2), (0, 1, 5), (37, 2, 30), (9, 34, 8), (2, 3, 31), (29, 7, 6), (17, 25, 6), (8, 22, 24), (21, 28, 15), (23, 16, 27), (13, 21, 24), (14, 20, 24), (20, 9, 8), (12, 15, 25), (15, 16, 25), (6, 25, 16), (26, 7, 19), (26, 12, 17), (18, 12, 26), (26, 9, 20), (9, 19, 7), (28, 13, 22), (22, 23, 27), (28, 27, 16), (11, 16, 15), (10, 38, 29), (34, 10, 8), (9, 35, 34), (31, 3, 4), (33, 4, 5), (5, 1, 37), (10, 29, 6), (33, 36, 4), (37, 1, 2), (29, 32, 7), (37, 33, 5), (7, 35, 9), (17, 6, 7), (14, 21, 18), (18, 15, 12), (15, 28, 11), (28, 21, 13), (18, 21, 15), (13, 24, 22), (14, 24, 21), (20, 8, 24), (12, 25, 17), (26, 19, 9), (26, 17, 7), (18, 26, 14), (26, 20, 14), (28, 22, 27), (28, 16, 11), (22, 8, 23), (16, 23, 6), (23, 10, 6), (8, 10, 23), (30, 32, 29), (35, 33, 34), (32, 36, 35), (34, 37, 38), (29, 37, 30), (2, 31, 30), (35, 36, 33), (32, 31, 36), (34, 33, 37), (29, 38, 37), (70, 75, 43), (77, 73, 49), (46, 74, 71), (69, 71, 70), (39, 40, 41), (39, 42, 43), (39, 43, 44), (39, 41, 42), (39, 44, 40), (76, 69, 41), (48, 47, 73), (41, 70, 42), (68, 45, 46), (56, 45, 64), (47, 63, 61), (60, 54, 67), (62, 66, 55), (52, 63, 60), (53, 63, 59), (59, 47, 48), (51, 64, 54), (54, 64, 55), (45, 55, 64), (65, 58, 46), (65, 56, 51), (57, 65, 51), (65, 59, 48), (48, 46, 58), (67, 61, 52), (61, 66, 62), (67, 55, 66), (50, 54, 55), (49, 68, 77), (73, 47, 49), (48, 73, 74), (70, 43, 42), (72, 44, 43), (44, 76, 40), (49, 45, 68), (72, 43, 75), (76, 41, 40), (68, 46, 71), (76, 44, 72), (46, 48, 74), (56, 46, 45), (53, 57, 60), (57, 51, 54), (54, 50, 67), (67, 52, 60), (57, 54, 60), (52, 61, 63), (53, 60, 63), (59, 63, 47), (51, 56, 64), (65, 48, 58), (65, 46, 56), (57, 53, 65), (65, 53, 59), (67, 66, 61), (67, 50, 55), (61, 62, 47), (55, 45, 62), (62, 45, 49), (47, 62, 49), (69, 68, 71), (74, 73, 72), (71, 74, 75), (73, 77, 76), (68, 69, 76), (41, 69, 70), (74, 72, 75), (71, 75, 70), (73, 76, 72), (68, 76, 77)])
me_cube_003.polygons.foreach_set('use_smooth', [1, 1, 1, 1, 1, 1, 1, 1, 1, 1, 1, 1, 1, 1, 1, 0, 1, 1, 1, 1, 1, 1, 1, 1, 1, 1, 1, 1, 1, 1, 1, 1, 1, 1, 1, 1, 1, 1, 1, 1, 1, 1, 1, 1, 1, 0, 0, 0, 0, 0, 1, 1, 1, 1, 1, 1, 1, 1, 1, 1, 1, 1, 1, 1, 1, 1, 1, 1, 1, 1, 1, 1, 1, 1, 1, 1, 1, 1, 1, 1, 1, 1, 1, 1, 1, 1, 1, 1, 1, 0, 1, 1, 1, 1, 1, 1, 1, 1, 1, 1, 1, 1, 1, 1, 1, 1, 1, 1, 1, 1, 1, 1, 1, 1, 1, 1, 1, 1, 1, 0, 0, 0, 0, 0, 1, 1, 1, 1, 1, 1, 1, 1, 1, 1, 1, 1, 1, 1, 1, 1, 1, 1, 1, 1, 1, 1, 1, 1])
_k = set([(6, 7), (6, 10), (7, 19), (8, 9), (8, 10), (9, 19), (45, 46), (45, 49), (46, 58), (47, 48), (47, 49), (48, 58)])
me_cube_003.attributes.new('sharp_edge', 'BOOLEAN', 'EDGE').data.foreach_set('value', [ (min(e.vertices), max(e.vertices)) in _k for e in me_cube_003.edges])
_uv = me_cube_003.uv_layers.new(name='UVMap')
_uv.uv.foreach_set('vector', [0.08131, 0.04675, 0.08131, 0.04675, 0.08131, 0.04675, 0.08131, 0.04675, 0.08131, 0.04675, 0.08131, 0.04675, 0.08131, 0.04675, 0.08131, 0.04675, 0.08131, 0.04675, 0.08131, 0.04675, 0.08131, 0.04675, 0.08131, 0.04675, 0.08131, 0.04675, 0.08131, 0.04675, 0.08131, 0.04675, 0.08131, 0.04675, 0.08131, 0.04675, 0.08131, 0.04675, 0.08131, 0.04675, 0.08131, 0.04675, 0.08131, 0.04675, 0.08131, 0.04675, 0.08131, 0.04675, 0.08131, 0.04675, 0.08131, 0.04675, 0.08131, 0.04675, 0.08131, 0.04675, 0.08131, 0.04675, 0.08131, 0.04675, 0.08131, 0.04675, 0.08131, 0.04675, 0.08131, 0.04675, 0.08131, 0.04675, 0.08131, 0.04675, 0.08131, 0.04675, 0.08131, 0.04675, 0.08131, 0.04675, 0.08131, 0.04675, 0.08131, 0.04675, 0.009104, 0.02344, 0.009104, 0.02344, 0.009104, 0.02344, 0.009104, 0.02344, 0.009104, 0.02344, 0.009104, 0.02344, 0.0317, 0.04618, 0.04483, 0.1232, 0.06224, 0.0465, 0.009104, 0.02344, 0.009104, 0.02344, 0.009104, 0.02344, 0.009104, 0.02344, 0.009104, 0.02344, 0.009104, 0.02344, 0.009104, 0.02344, 0.009104, 0.02344, 0.009104, 0.02344, 0.009104, 0.02344, 0.009104, 0.02344, 0.009104, 0.02344, 0.009104, 0.02344, 0.009104, 0.02344, 0.009104, 0.02344, 0.009104, 0.02344, 0.009104, 0.02344, 0.009104, 0.02344, 0.009104, 0.02344, 0.009104, 0.02344, 0.009104, 0.02344, 0.009104, 0.02344, 0.009104, 0.02344, 0.009104, 0.02344, 0.009104, 0.02344, 0.009104, 0.02344, 0.009104, 0.02344, 0.009104, 0.02344, 0.009104, 0.02344, 0.009104, 0.02344, 0.009104, 0.02344, 0.009104, 0.02344, 0.009104, 0.02344, 0.08131, 0.04675, 0.08131, 0.04675, 0.08131, 0.04675, 0.009104, 0.02344, 0.009104, 0.02344, 0.009104, 0.02344, 0.009104, 0.02344, 0.009104, 0.02344, 0.009104, 0.02344, 0.009104, 0.02344, 0.009104, 0.02344, 0.009104, 0.02344, 0.009104, 0.02344, 0.009104, 0.02344, 0.009104, 0.02344, 0.08131, 0.04675, 0.08131, 0.04675, 0.08131, 0.04675, 0.08131, 0.04675, 0.08131, 0.04675, 0.08131, 0.04675, 0.08131, 0.04675, 0.08131, 0.04675, 0.08131, 0.04675, 0.08131, 0.04675, 0.08131, 0.04675, 0.08131, 0.04675, 0.08131, 0.04675, 0.08131, 0.04675, 0.08131, 0.04675, 0.08131, 0.04675, 0.08131, 0.04675, 0.08131, 0.04675, 0.08131, 0.04675, 0.08131, 0.04675, 0.08131, 0.04675, 0.08131, 0.04675, 0.08131, 0.04675, 0.08131, 0.04675, 0.08131, 0.04675, 0.08131, 0.04675, 0.08131, 0.04675, 0.08131, 0.04675, 0.08131, 0.04675, 0.08131, 0.04675, 0.08131, 0.04675, 0.08131, 0.04675, 0.08131, 0.04675, 0.08131, 0.04675, 0.08131, 0.04675, 0.08131, 0.04675, 0.009104, 0.02344, 0.009104, 0.02344, 0.009104, 0.02344, 0.03221, 0.0003794, 0.0317, 0.04618, 0.04842, 0.0006259, 0.04842, 0.0006259, 0.06224, 0.0465, 0.06179, 0.0007013, 0.06224, 0.0465, 0.04483, 0.1232, 0.05485, 0.1218, 0.04483, 0.1232, 0.0317, 0.04618, 0.035, 0.1177, 0.04842, 0.0006259, 0.0317, 0.04618, 0.06224, 0.0465, 0.009104, 0.02344, 0.009104, 0.02344, 0.009104, 0.02344, 0.009104, 0.02344, 0.009104, 0.02344, 0.009104, 0.02344, 0.009104, 0.02344, 0.009104, 0.02344, 0.009104, 0.02344, 0.009104, 0.02344, 0.009104, 0.02344, 0.009104, 0.02344, 0.009104, 0.02344, 0.009104, 0.02344, 0.009104, 0.02344, 0.009104, 0.02344, 0.009104, 0.02344, 0.009104, 0.02344, 0.009104, 0.02344, 0.009104, 0.02344, 0.009104, 0.02344, 0.009104, 0.02344, 0.009104, 0.02344, 0.009104, 0.02344, 0.009104, 0.02344, 0.009104, 0.02344, 0.009104, 0.02344, 0.009104, 0.02344, 0.009104, 0.02344, 0.009104, 0.02344, 0.009104, 0.02344, 0.009104, 0.02344, 0.009104, 0.02344, 0.009104, 0.02344, 0.009104, 0.02344, 0.009104, 0.02344, 0.009104, 0.02344, 0.009104, 0.02344, 0.009104, 0.02344, 0.009104, 0.02344, 0.009104, 0.02344, 0.009104, 0.02344, 0.08131, 0.04675, 0.08131, 0.04675, 0.08131, 0.04675, 0.08131, 0.04675, 0.08131, 0.04675, 0.08131, 0.04675, 0.08131, 0.04675, 0.08131, 0.04675, 0.08131, 0.04675, 0.08131, 0.04675, 0.08131, 0.04675, 0.08131, 0.04675, 0.08131, 0.04675, 0.08131, 0.04675, 0.08131, 0.04675, 0.08131, 0.04675, 0.08131, 0.04675, 0.08131, 0.04675, 0.08131, 0.04675, 0.08131, 0.04675, 0.08131, 0.04675, 0.08131, 0.04675, 0.08131, 0.04675, 0.08131, 0.04675, 0.08131, 0.04675, 0.08131, 0.04675, 0.08131, 0.04675, 0.08131, 0.04675, 0.08131, 0.04675, 0.08131, 0.04675, 0.08131, 0.04675, 0.08131, 0.04675, 0.08131, 0.04675, 0.08131, 0.04675, 0.08131, 0.04675, 0.08131, 0.04675, 0.08131, 0.04675, 0.08131, 0.04675, 0.08131, 0.04675, 0.08131, 0.04675, 0.08131, 0.04675, 0.08131, 0.04675, 0.08131, 0.04675, 0.08131, 0.04675, 0.08131, 0.04675, 0.08131, 0.04675, 0.08131, 0.04675, 0.08131, 0.04675, 0.08131, 0.04675, 0.08131, 0.04675, 0.08131, 0.04675, 0.08131, 0.04675, 0.08131, 0.04675, 0.08131, 0.04675, 0.08131, 0.04675, 0.08131, 0.04675, 0.08131, 0.04675, 0.08131, 0.04675, 0.08131, 0.04675, 0.08131, 0.04675, 0.08131, 0.04675, 0.08131, 0.04675, 0.08131, 0.04675, 0.08131, 0.04675, 0.08131, 0.04675, 0.08131, 0.04675, 0.08131, 0.04675, 0.08131, 0.04675, 0.08131, 0.04675, 0.009104, 0.02344, 0.009104, 0.02344, 0.009104, 0.02344, 0.009104, 0.02344, 0.009104, 0.02344, 0.009104, 0.02344, 0.0317, 0.04618, 0.06224, 0.0465, 0.04483, 0.1232, 0.009104, 0.02344, 0.009104, 0.02344, 0.009104, 0.02344, 0.009104, 0.02344, 0.009104, 0.02344, 0.009104, 0.02344, 0.009104, 0.02344, 0.009104, 0.02344, 0.009104, 0.02344, 0.009104, 0.02344, 0.009104, 0.02344, 0.009104, 0.02344, 0.009104, 0.02344, 0.009104, 0.02344, 0.009104, 0.02344, 0.009104, 0.02344, 0.009104, 0.02344, 0.009104, 0.02344, 0.009104, 0.02344, 0.009104, 0.02344, 0.009104, 0.02344, 0.009104, 0.02344, 0.009104, 0.02344, 0.009104, 0.02344, 0.009104, 0.02344, 0.009104, 0.02344, 0.009104, 0.02344, 0.009104, 0.02344, 0.009104, 0.02344, 0.009104, 0.02344, 0.009104, 0.02344, 0.009104, 0.02344, 0.009104, 0.02344, 0.08131, 0.04675, 0.08131, 0.04675, 0.08131, 0.04675, 0.009104, 0.02344, 0.009104, 0.02344, 0.009104, 0.02344, 0.009104, 0.02344, 0.009104, 0.02344, 0.009104, 0.02344, 0.009104, 0.02344, 0.009104, 0.02344, 0.009104, 0.02344, 0.009104, 0.02344, 0.009104, 0.02344, 0.009104, 0.02344, 0.08131, 0.04675, 0.08131, 0.04675, 0.08131, 0.04675, 0.08131, 0.04675, 0.08131, 0.04675, 0.08131, 0.04675, 0.08131, 0.04675, 0.08131, 0.04675, 0.08131, 0.04675, 0.08131, 0.04675, 0.08131, 0.04675, 0.08131, 0.04675, 0.08131, 0.04675, 0.08131, 0.04675, 0.08131, 0.04675, 0.08131, 0.04675, 0.08131, 0.04675, 0.08131, 0.04675, 0.08131, 0.04675, 0.08131, 0.04675, 0.08131, 0.04675, 0.08131, 0.04675, 0.08131, 0.04675, 0.08131, 0.04675, 0.08131, 0.04675, 0.08131, 0.04675, 0.08131, 0.04675, 0.08131, 0.04675, 0.08131, 0.04675, 0.08131, 0.04675, 0.08131, 0.04675, 0.08131, 0.04675, 0.08131, 0.04675, 0.08131, 0.04675, 0.08131, 0.04675, 0.08131, 0.04675, 0.009104, 0.02344, 0.009104, 0.02344, 0.009104, 0.02344, 0.03221, 0.0003794, 0.04842, 0.0006259, 0.0317, 0.04618, 0.04842, 0.0006259, 0.06179, 0.0007013, 0.06224, 0.0465, 0.06224, 0.0465, 0.05485, 0.1218, 0.04483, 0.1232, 0.04483, 0.1232, 0.035, 0.1177, 0.0317, 0.04618, 0.04842, 0.0006259, 0.06224, 0.0465, 0.0317, 0.04618, 0.009104, 0.02344, 0.009104, 0.02344, 0.009104, 0.02344, 0.009104, 0.02344, 0.009104, 0.02344, 0.009104, 0.02344, 0.009104, 0.02344, 0.009104, 0.02344, 0.009104, 0.02344, 0.009104, 0.02344, 0.009104, 0.02344, 0.009104, 0.02344, 0.009104, 0.02344, 0.009104, 0.02344, 0.009104, 0.02344, 0.009104, 0.02344, 0.009104, 0.02344, 0.009104, 0.02344, 0.009104, 0.02344, 0.009104, 0.02344, 0.009104, 0.02344, 0.009104, 0.02344, 0.009104, 0.02344, 0.009104, 0.02344, 0.009104, 0.02344, 0.009104, 0.02344, 0.009104, 0.02344, 0.009104, 0.02344, 0.009104, 0.02344, 0.009104, 0.02344, 0.009104, 0.02344, 0.009104, 0.02344, 0.009104, 0.02344, 0.009104, 0.02344, 0.009104, 0.02344, 0.009104, 0.02344, 0.009104, 0.02344, 0.009104, 0.02344, 0.009104, 0.02344, 0.009104, 0.02344, 0.009104, 0.02344, 0.009104, 0.02344, 0.08131, 0.04675, 0.08131, 0.04675, 0.08131, 0.04675, 0.08131, 0.04675, 0.08131, 0.04675, 0.08131, 0.04675, 0.08131, 0.04675, 0.08131, 0.04675, 0.08131, 0.04675, 0.08131, 0.04675, 0.08131, 0.04675, 0.08131, 0.04675, 0.08131, 0.04675, 0.08131, 0.04675, 0.08131, 0.04675, 0.08131, 0.04675, 0.08131, 0.04675, 0.08131, 0.04675, 0.08131, 0.04675, 0.08131, 0.04675, 0.08131, 0.04675, 0.08131, 0.04675, 0.08131, 0.04675, 0.08131, 0.04675, 0.08131, 0.04675, 0.08131, 0.04675, 0.08131, 0.04675, 0.08131, 0.04675, 0.08131, 0.04675, 0.08131, 0.04675])
me_cube_003.materials.append(mat_body)
me_cube_003.materials.append(mat_arm)
me_cube_003.use_remesh_fix_poles = True
me_cube_003.use_remesh_preserve_attributes = False
me_cube_003.use_mirror_vertex_groups = False
me_cube_003.update()
me_cube_004 = bpy.data.meshes.new('Cube.004')
me_cube_004.from_pydata([(-0.6023, 0.2346, 3.111), (-0.6101, -0.2032, 3.111), (-0.6062, 0.01568, 3.773), (-0.6003, 0.3459, 3.581), (-0.6121, -0.3146, 3.581), (-1.352, 0.002567, 3.753), (-1.289, 0.315, 3.572), (-2.032, 0.4435, 3.648), (-2.035, 0.2818, 3.006), (-2.048, -0.4623, 3.648), (-2.045, -0.3006, 3.006), (-2.04, -0.009392, 3.912), (-2.034, 0.3209, 3.581), (-2.036, 0.2095, 3.111), (-2.046, -0.3397, 3.581), (-2.044, -0.2283, 3.111), (-2.04, -0.009392, 3.773), (-2.361, -0.01591, 3.444), (-1.346, 0.3138, 3.572), (-1.291, 0.21, 3.129), (-1.348, 0.2089, 3.129), (-1.301, -0.3075, 3.572), (-1.357, -0.3087, 3.572), (-1.355, -0.2038, 3.129), (-1.299, -0.2026, 3.129), (-1.295, 0.003719, 3.753), (-0.4345, 0.01568, 3.431), (0.6023, 0.2346, 3.111), (0.6101, -0.2032, 3.111), (0.6062, 0.01568, 3.773), (0.6003, 0.3459, 3.581), (0.6121, -0.3146, 3.581), (1.352, 0.002567, 3.753), (1.289, 0.315, 3.572), (2.032, 0.4435, 3.648), (2.035, 0.2818, 3.006), (2.048, -0.4623, 3.648), (2.045, -0.3006, 3.006), (2.04, -0.009392, 3.912), (2.034, 0.3209, 3.581), (2.036, 0.2095, 3.111), (2.046, -0.3397, 3.581), (2.044, -0.2283, 3.111), (2.04, -0.009392, 3.773), (2.361, -0.01591, 3.444), (1.346, 0.3138, 3.572), (1.291, 0.21, 3.129), (1.348, 0.2089, 3.129), (1.301, -0.3075, 3.572), (1.357, -0.3087, 3.572), (1.355, -0.2038, 3.129), (1.299, -0.2026, 3.129), (1.295, 0.003719, 3.753), (0.4345, 0.01568, 3.431)], [], [(14, 23, 22), (5, 14, 22), (3, 0, 19), (13, 23, 15), (25, 2, 6), (5, 16, 14), (19, 0, 1), (5, 12, 16), (11, 10, 8), (7, 17, 11), (10, 17, 8), (9, 17, 10), (11, 17, 9), (8, 17, 7), (5, 18, 12), (2, 25, 21), (13, 20, 23), (21, 1, 4), (2, 3, 6), (21, 24, 1), (14, 15, 23), (19, 20, 18), (2, 21, 4), (18, 13, 12), (8, 7, 11), (11, 9, 10), (19, 1, 24), (18, 20, 13), (19, 18, 6), (23, 21, 22), (20, 24, 23), (5, 21, 25), (18, 5, 6), (3, 19, 6), (23, 24, 21), (20, 19, 24), (5, 22, 21), (25, 6, 5), (3, 2, 26), (4, 1, 26), (2, 4, 26), (0, 3, 26), (1, 0, 26), (41, 49, 50), (32, 49, 41), (30, 46, 27), (40, 42, 50), (52, 33, 29), (32, 41, 43), (46, 28, 27), (32, 43, 39), (38, 35, 37), (34, 38, 44), (37, 35, 44), (36, 37, 44), (38, 36, 44), (35, 34, 44), (32, 39, 45), (29, 48, 52), (40, 50, 47), (48, 31, 28), (29, 33, 30), (48, 28, 51), (41, 50, 42), (46, 45, 47), (29, 31, 48), (45, 39, 40), (35, 38, 34), (38, 37, 36), (46, 51, 28), (45, 40, 47), (46, 33, 45), (50, 49, 48), (47, 50, 51), (32, 52, 48), (45, 33, 32), (30, 33, 46), (50, 48, 51), (47, 51, 46), (32, 48, 49), (52, 32, 33), (30, 53, 29), (31, 53, 28), (29, 53, 31), (27, 53, 30), (28, 53, 27)])
me_cube_004.polygons.foreach_set('use_smooth', [True] * 86)
_uv = me_cube_004.uv_layers.new(name='UVMap')
_uv.uv.foreach_set('vector', [0.009943, 0.9646, 0.009943, 0.9646, 0.009943, 0.9646, 0.009943, 0.9646, 0.009943, 0.9646, 0.009943, 0.9646, 0.009943, 0.9646, 0.009943, 0.9646, 0.009943, 0.9646, 0.009943, 0.9646, 0.009943, 0.9646, 0.009943, 0.9646, 0.009943, 0.9646, 0.009943, 0.9646, 0.009943, 0.9646, 0.009943, 0.9646, 0.009943, 0.9646, 0.009943, 0.9646, 0.009943, 0.9646, 0.009943, 0.9646, 0.009943, 0.9646, 0.009943, 0.9646, 0.009943, 0.9646, 0.009943, 0.9646, 0.0124, 0.08859, 0.0124, 0.08859, 0.0124, 0.08859, 0.0124, 0.08859, 0.0124, 0.08859, 0.0124, 0.08859, 0.0124, 0.08859, 0.0124, 0.08859, 0.0124, 0.08859, 0.0124, 0.08859, 0.0124, 0.08859, 0.0124, 0.08859, 0.0124, 0.08859, 0.0124, 0.08859, 0.0124, 0.08859, 0.0124, 0.08859, 0.0124, 0.08859, 0.0124, 0.08859, 0.009943, 0.9646, 0.009943, 0.9646, 0.009943, 0.9646, 0.009943, 0.9646, 0.009943, 0.9646, 0.009943, 0.9646, 0.009943, 0.9646, 0.009943, 0.9646, 0.009943, 0.9646, 0.009943, 0.9646, 0.009943, 0.9646, 0.009943, 0.9646, 0.2253, 0.5461, 0.1968, 0.5484, 0.224, 0.5462, 0.009943, 0.9646, 0.009943, 0.9646, 0.009943, 0.9646, 0.009943, 0.9646, 0.009943, 0.9646, 0.009943, 0.9646, 0.009943, 0.9646, 0.009943, 0.9646, 0.009943, 0.9646, 0.009943, 0.9646, 0.009943, 0.9646, 0.009943, 0.9646, 0.009943, 0.9646, 0.009943, 0.9646, 0.009943, 0.9646, 0.0124, 0.08859, 0.0124, 0.08859, 0.0124, 0.08859, 0.0124, 0.08859, 0.0124, 0.08859, 0.0124, 0.08859, 0.009943, 0.9646, 0.009943, 0.9646, 0.009943, 0.9646, 0.009943, 0.9646, 0.009943, 0.9646, 0.009943, 0.9646, 0.009943, 0.9646, 0.009943, 0.9646, 0.009943, 0.9646, 0.009943, 0.9646, 0.009943, 0.9646, 0.009943, 0.9646, 0.009943, 0.9646, 0.009943, 0.9646, 0.009943, 0.9646, 0.009943, 0.9646, 0.009943, 0.9646, 0.009943, 0.9646, 0.009943, 0.9646, 0.009943, 0.9646, 0.009943, 0.9646, 0.009943, 0.9646, 0.009943, 0.9646, 0.009943, 0.9646, 0.009943, 0.9646, 0.009943, 0.9646, 0.009943, 0.9646, 0.009943, 0.9646, 0.009943, 0.9646, 0.009943, 0.9646, 0.009943, 0.9646, 0.009943, 0.9646, 0.009943, 0.9646, 0.009943, 0.9646, 0.009943, 0.9646, 0.009943, 0.9646, 0.1968, 0.5484, 0.2253, 0.5461, 0.1968, 0.5484, 0.009943, 0.9646, 0.009943, 0.9646, 0.009943, 0.9646, 0.009943, 0.9646, 0.009943, 0.9646, 0.009943, 0.9646, 0.009943, 0.9646, 0.009943, 0.9646, 0.009943, 0.9646, 0.009943, 0.9646, 0.009943, 0.9646, 0.009943, 0.9646, 0.009943, 0.9646, 0.009943, 0.9646, 0.009943, 0.9646, 0.009943, 0.9646, 0.009943, 0.9646, 0.009943, 0.9646, 0.009943, 0.9646, 0.009943, 0.9646, 0.009943, 0.9646, 0.009943, 0.9646, 0.009943, 0.9646, 0.009943, 0.9646, 0.009943, 0.9646, 0.009943, 0.9646, 0.009943, 0.9646, 0.009943, 0.9646, 0.009943, 0.9646, 0.009943, 0.9646, 0.009943, 0.9646, 0.009943, 0.9646, 0.009943, 0.9646, 0.009943, 0.9646, 0.009943, 0.9646, 0.009943, 0.9646, 0.0124, 0.08859, 0.0124, 0.08859, 0.0124, 0.08859, 0.0124, 0.08859, 0.0124, 0.08859, 0.0124, 0.08859, 0.0124, 0.08859, 0.0124, 0.08859, 0.0124, 0.08859, 0.0124, 0.08859, 0.0124, 0.08859, 0.0124, 0.08859, 0.0124, 0.08859, 0.0124, 0.08859, 0.0124, 0.08859, 0.0124, 0.08859, 0.0124, 0.08859, 0.0124, 0.08859, 0.009943, 0.9646, 0.009943, 0.9646, 0.009943, 0.9646, 0.009943, 0.9646, 0.009943, 0.9646, 0.009943, 0.9646, 0.009943, 0.9646, 0.009943, 0.9646, 0.009943, 0.9646, 0.009943, 0.9646, 0.009943, 0.9646, 0.009943, 0.9646, 0.2253, 0.5461, 0.224, 0.5462, 0.1968, 0.5484, 0.009943, 0.9646, 0.009943, 0.9646, 0.009943, 0.9646, 0.009943, 0.9646, 0.009943, 0.9646, 0.009943, 0.9646, 0.009943, 0.9646, 0.009943, 0.9646, 0.009943, 0.9646, 0.009943, 0.9646, 0.009943, 0.9646, 0.009943, 0.9646, 0.009943, 0.9646, 0.009943, 0.9646, 0.009943, 0.9646, 0.0124, 0.08859, 0.0124, 0.08859, 0.0124, 0.08859, 0.0124, 0.08859, 0.0124, 0.08859, 0.0124, 0.08859, 0.009943, 0.9646, 0.009943, 0.9646, 0.009943, 0.9646, 0.009943, 0.9646, 0.009943, 0.9646, 0.009943, 0.9646, 0.009943, 0.9646, 0.009943, 0.9646, 0.009943, 0.9646, 0.009943, 0.9646, 0.009943, 0.9646, 0.009943, 0.9646, 0.009943, 0.9646, 0.009943, 0.9646, 0.009943, 0.9646, 0.009943, 0.9646, 0.009943, 0.9646, 0.009943, 0.9646, 0.009943, 0.9646, 0.009943, 0.9646, 0.009943, 0.9646, 0.009943, 0.9646, 0.009943, 0.9646, 0.009943, 0.9646, 0.009943, 0.9646, 0.009943, 0.9646, 0.009943, 0.9646, 0.009943, 0.9646, 0.009943, 0.9646, 0.009943, 0.9646, 0.009943, 0.9646, 0.009943, 0.9646, 0.009943, 0.9646, 0.009943, 0.9646, 0.009943, 0.9646, 0.009943, 0.9646, 0.1968, 0.5484, 0.1968, 0.5484, 0.2253, 0.5461, 0.009943, 0.9646, 0.009943, 0.9646, 0.009943, 0.9646, 0.009943, 0.9646, 0.009943, 0.9646, 0.009943, 0.9646, 0.009943, 0.9646, 0.009943, 0.9646, 0.009943, 0.9646, 0.009943, 0.9646, 0.009943, 0.9646, 0.009943, 0.9646])
me_cube_004.materials.append(mat_body)
me_cube_004.materials.append(mat_arm)
me_cube_004.use_remesh_fix_poles = True
me_cube_004.use_remesh_preserve_attributes = False
me_cube_004.use_mirror_vertex_groups = False
me_cube_004.update()

# ---- objects
ob_light = bpy.data.objects.new('Light', light_light)
ob_camera = bpy.data.objects.new('Camera', cam_camera)
ob_body = bpy.data.objects.new('Body', me_cube_001)
ob_hand_left = bpy.data.objects.new('Hand Left', me_cube_009)
ob_head = bpy.data.objects.new('Head', me_cube_010)
ob_head_top = bpy.data.objects.new('Head Top', me_cube_005)
ob_hand_right = bpy.data.objects.new('Hand Right', me_cube_002)
ob_legs = bpy.data.objects.new('Legs', me_cube_003)
ob_arms = bpy.data.objects.new('Arms', me_cube_004)

# ---- transforms, parenting, visibility, modifiers, constraints
ob_light.location = (4.076, 1.005, 5.904)
ob_light.rotation_euler = (0.6503, 0.05522, 1.866)
ob_light.lock_rotations_4d = False
ob_light.empty_display_type = 'ARROWS'
ob_light.color = (0.0, 0.0, 0.0, 0.0)
ob_light.lineart.crease_threshold = 0.0
ob_camera.location = (7.359, -6.926, 4.958)
ob_camera.rotation_euler = (1.109, 0.0, 0.8149)
ob_camera.lock_rotations_4d = False
ob_camera.empty_display_type = 'ARROWS'
ob_camera.color = (0.0, 0.0, 0.0, 0.0)
ob_camera.display_type = 'WIRE'
ob_camera.lineart.crease_threshold = 0.0
ob_body.location = (0.0, 0.0, 0.0)
ob_body.lineart.crease_threshold = 0.0
ob_hand_left.location = (0.0, 0.0, 0.0)
ob_hand_left.lineart.crease_threshold = 0.0
ob_head.location = (0.0, 0.0, 0.0)
ob_head.lineart.crease_threshold = 0.0
ob_head_top.location = (0.0, 0.0, 0.0)
ob_head_top.lineart.crease_threshold = 0.0
ob_hand_right.location = (0.0, 0.0, 0.0)
ob_hand_right.lineart.crease_threshold = 0.0
ob_legs.location = (0.0, 0.0, 0.0)
ob_legs.lineart.crease_threshold = 0.0
ob_arms.location = (0.0, 0.0, 0.0)
ob_arms.lineart.crease_threshold = 0.0

# ---- collection membership
col_collection.objects.link(ob_light)
col_collection.objects.link(ob_camera)
col_collection.objects.link(ob_body)
col_collection.objects.link(ob_hand_left)
col_collection.objects.link(ob_head)
col_collection.objects.link(ob_head_top)
col_collection.objects.link(ob_hand_right)
col_collection.objects.link(ob_legs)
col_collection.objects.link(ob_arms)

# ---- scene / render settings (as saved in the file)
scene.camera = ob_camera
scene.frame_start = 1; scene.frame_end = 250; scene.frame_set(1)
scene.render.engine = 'BLENDER_EEVEE_NEXT'
scene.cycles.use_denoising = False
scene.cycles.samples = 128
scene.cycles.sampling_pattern = 'TABULATED_SOBOL'
scene.cycles.use_adaptive_sampling = False
scene.cycles.use_light_tree = False
scene.view_settings.view_transform = 'Filmic'
bpy.context.view_layer.update()
